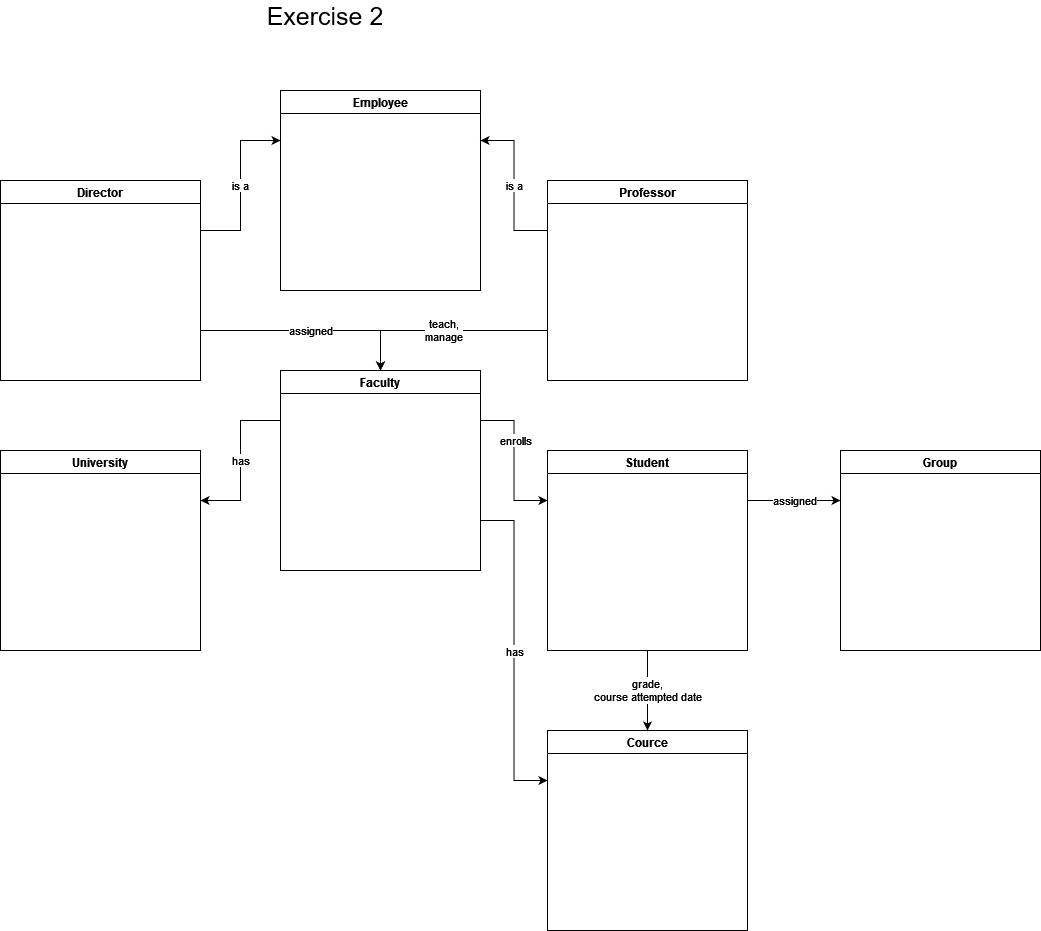

The diagram above was exported from draw.io. Its source (the exported page's mxGraphModel, read from the mxfile embedded in the PNG):
<mxGraphModel dx="1298" dy="4177" grid="1" gridSize="10" guides="1" tooltips="1" connect="1" arrows="1" fold="1" page="1" pageScale="1" pageWidth="827" pageHeight="1169" math="0" shadow="0">
  <root>
    <mxCell id="0" />
    <mxCell id="1" parent="0" />
    <mxCell id="f4t0I0bOOJ-4u7nnNT7R-31" value="is a" style="edgeStyle=orthogonalEdgeStyle;rounded=0;orthogonalLoop=1;jettySize=auto;html=1;exitX=1;exitY=0.25;exitDx=0;exitDy=0;entryX=0;entryY=0.25;entryDx=0;entryDy=0;" edge="1" parent="1" source="f4t0I0bOOJ-4u7nnNT7R-6" target="f4t0I0bOOJ-4u7nnNT7R-12">
      <mxGeometry relative="1" as="geometry" />
    </mxCell>
    <mxCell id="f4t0I0bOOJ-4u7nnNT7R-33" value="assigned" style="edgeStyle=orthogonalEdgeStyle;rounded=0;orthogonalLoop=1;jettySize=auto;html=1;exitX=1;exitY=0.75;exitDx=0;exitDy=0;entryX=0.5;entryY=0;entryDx=0;entryDy=0;" edge="1" parent="1" source="f4t0I0bOOJ-4u7nnNT7R-6" target="f4t0I0bOOJ-4u7nnNT7R-15">
      <mxGeometry relative="1" as="geometry" />
    </mxCell>
    <mxCell id="f4t0I0bOOJ-4u7nnNT7R-6" value="Director" style="swimlane;" vertex="1" parent="1">
      <mxGeometry x="40" y="-2160" width="200" height="200" as="geometry" />
    </mxCell>
    <mxCell id="f4t0I0bOOJ-4u7nnNT7R-12" value="Employee" style="swimlane;" vertex="1" parent="1">
      <mxGeometry x="320" y="-2250" width="200" height="200" as="geometry" />
    </mxCell>
    <mxCell id="f4t0I0bOOJ-4u7nnNT7R-32" value="is a" style="edgeStyle=orthogonalEdgeStyle;rounded=0;orthogonalLoop=1;jettySize=auto;html=1;exitX=0;exitY=0.25;exitDx=0;exitDy=0;entryX=1;entryY=0.25;entryDx=0;entryDy=0;" edge="1" parent="1" source="f4t0I0bOOJ-4u7nnNT7R-13" target="f4t0I0bOOJ-4u7nnNT7R-12">
      <mxGeometry relative="1" as="geometry" />
    </mxCell>
    <mxCell id="f4t0I0bOOJ-4u7nnNT7R-35" value="&lt;div&gt;teach,&lt;/div&gt;&lt;div&gt;manage&lt;br&gt;&lt;/div&gt;" style="edgeStyle=orthogonalEdgeStyle;rounded=0;orthogonalLoop=1;jettySize=auto;html=1;exitX=0;exitY=0.75;exitDx=0;exitDy=0;entryX=0.5;entryY=0;entryDx=0;entryDy=0;" edge="1" parent="1" source="f4t0I0bOOJ-4u7nnNT7R-13" target="f4t0I0bOOJ-4u7nnNT7R-15">
      <mxGeometry relative="1" as="geometry" />
    </mxCell>
    <mxCell id="f4t0I0bOOJ-4u7nnNT7R-13" value="Professor" style="swimlane;startSize=23;" vertex="1" parent="1">
      <mxGeometry x="587" y="-2160" width="200" height="200" as="geometry" />
    </mxCell>
    <mxCell id="f4t0I0bOOJ-4u7nnNT7R-14" value="Cource" style="swimlane;" vertex="1" parent="1">
      <mxGeometry x="587" y="-1610" width="200" height="200" as="geometry" />
    </mxCell>
    <mxCell id="f4t0I0bOOJ-4u7nnNT7R-23" style="edgeStyle=orthogonalEdgeStyle;rounded=0;orthogonalLoop=1;jettySize=auto;html=1;exitX=1;exitY=0.25;exitDx=0;exitDy=0;entryX=0;entryY=0.25;entryDx=0;entryDy=0;" edge="1" parent="1" source="f4t0I0bOOJ-4u7nnNT7R-15" target="f4t0I0bOOJ-4u7nnNT7R-17">
      <mxGeometry relative="1" as="geometry" />
    </mxCell>
    <mxCell id="f4t0I0bOOJ-4u7nnNT7R-24" value="enrolls" style="edgeLabel;html=1;align=center;verticalAlign=middle;resizable=0;points=[];" vertex="1" connectable="0" parent="f4t0I0bOOJ-4u7nnNT7R-23">
      <mxGeometry x="-0.2823" y="1" relative="1" as="geometry">
        <mxPoint as="offset" />
      </mxGeometry>
    </mxCell>
    <mxCell id="f4t0I0bOOJ-4u7nnNT7R-27" value="has" style="edgeStyle=orthogonalEdgeStyle;rounded=0;orthogonalLoop=1;jettySize=auto;html=1;exitX=1;exitY=0.75;exitDx=0;exitDy=0;entryX=0;entryY=0.25;entryDx=0;entryDy=0;" edge="1" parent="1" source="f4t0I0bOOJ-4u7nnNT7R-15" target="f4t0I0bOOJ-4u7nnNT7R-14">
      <mxGeometry relative="1" as="geometry" />
    </mxCell>
    <mxCell id="f4t0I0bOOJ-4u7nnNT7R-30" value="has" style="edgeStyle=orthogonalEdgeStyle;rounded=0;orthogonalLoop=1;jettySize=auto;html=1;exitX=0;exitY=0.25;exitDx=0;exitDy=0;entryX=1;entryY=0.25;entryDx=0;entryDy=0;" edge="1" parent="1" source="f4t0I0bOOJ-4u7nnNT7R-15" target="f4t0I0bOOJ-4u7nnNT7R-16">
      <mxGeometry relative="1" as="geometry" />
    </mxCell>
    <mxCell id="f4t0I0bOOJ-4u7nnNT7R-15" value="Faculty" style="swimlane;" vertex="1" parent="1">
      <mxGeometry x="320" y="-1970" width="200" height="200" as="geometry" />
    </mxCell>
    <mxCell id="f4t0I0bOOJ-4u7nnNT7R-16" value="University" style="swimlane;" vertex="1" parent="1">
      <mxGeometry x="40" y="-1890" width="200" height="200" as="geometry" />
    </mxCell>
    <mxCell id="f4t0I0bOOJ-4u7nnNT7R-28" value="&lt;div&gt;grade,&lt;/div&gt;&lt;div&gt;course attempted date&lt;br&gt;&lt;/div&gt;" style="edgeStyle=orthogonalEdgeStyle;rounded=0;orthogonalLoop=1;jettySize=auto;html=1;exitX=0.5;exitY=1;exitDx=0;exitDy=0;entryX=0.5;entryY=0;entryDx=0;entryDy=0;" edge="1" parent="1" source="f4t0I0bOOJ-4u7nnNT7R-17" target="f4t0I0bOOJ-4u7nnNT7R-14">
      <mxGeometry relative="1" as="geometry" />
    </mxCell>
    <mxCell id="f4t0I0bOOJ-4u7nnNT7R-29" value="assigned" style="edgeStyle=orthogonalEdgeStyle;rounded=0;orthogonalLoop=1;jettySize=auto;html=1;exitX=1;exitY=0.25;exitDx=0;exitDy=0;entryX=0;entryY=0.25;entryDx=0;entryDy=0;" edge="1" parent="1" source="f4t0I0bOOJ-4u7nnNT7R-17" target="f4t0I0bOOJ-4u7nnNT7R-18">
      <mxGeometry relative="1" as="geometry" />
    </mxCell>
    <mxCell id="f4t0I0bOOJ-4u7nnNT7R-17" value="Student" style="swimlane;" vertex="1" parent="1">
      <mxGeometry x="587" y="-1890" width="200" height="200" as="geometry" />
    </mxCell>
    <mxCell id="f4t0I0bOOJ-4u7nnNT7R-18" value="Group" style="swimlane;" vertex="1" parent="1">
      <mxGeometry x="880" y="-1890" width="200" height="200" as="geometry" />
    </mxCell>
    <mxCell id="f4t0I0bOOJ-4u7nnNT7R-21" value="&lt;font style=&quot;font-size: 25px&quot;&gt;Exercise 2&lt;br&gt;&lt;/font&gt;" style="text;html=1;strokeColor=none;fillColor=none;align=center;verticalAlign=middle;whiteSpace=wrap;rounded=0;fontSize=11;" vertex="1" parent="1">
      <mxGeometry x="270" y="-2340" width="190" height="30" as="geometry" />
    </mxCell>
  </root>
</mxGraphModel>